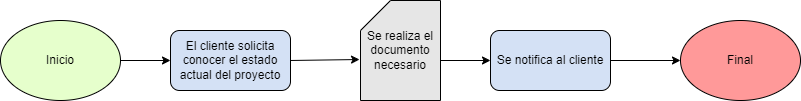

The diagram above was exported from draw.io. Its source (the exported page's mxGraphModel, read from the mxfile embedded in the PNG):
<mxGraphModel dx="1434" dy="780" grid="1" gridSize="10" guides="1" tooltips="1" connect="1" arrows="1" fold="1" page="1" pageScale="1" pageWidth="827" pageHeight="1169" math="0" shadow="0">
  <root>
    <mxCell id="0" />
    <mxCell id="1" parent="0" />
    <mxCell id="BZnXsg7qOYwg68FM_ZRI-1" value="Inicio" style="ellipse;whiteSpace=wrap;html=1;fillColor=#E6FFCC;" vertex="1" parent="1">
      <mxGeometry x="70" y="300" width="120" height="80" as="geometry" />
    </mxCell>
    <mxCell id="BZnXsg7qOYwg68FM_ZRI-2" value="" style="endArrow=classic;html=1;rounded=0;exitX=1;exitY=0.5;exitDx=0;exitDy=0;" edge="1" parent="1" source="BZnXsg7qOYwg68FM_ZRI-1" target="BZnXsg7qOYwg68FM_ZRI-3">
      <mxGeometry width="50" height="50" relative="1" as="geometry">
        <mxPoint x="390" y="430" as="sourcePoint" />
        <mxPoint x="240" y="340" as="targetPoint" />
      </mxGeometry>
    </mxCell>
    <mxCell id="BZnXsg7qOYwg68FM_ZRI-3" value="El cliente solicita conocer el estado actual del proyecto" style="rounded=1;whiteSpace=wrap;html=1;fillColor=#D4E1F5;" vertex="1" parent="1">
      <mxGeometry x="240" y="310" width="120" height="60" as="geometry" />
    </mxCell>
    <mxCell id="BZnXsg7qOYwg68FM_ZRI-6" value="Se realiza el documento&lt;div&gt;necesario&lt;/div&gt;" style="shape=card;whiteSpace=wrap;html=1;fillColor=#E6E6E6;" vertex="1" parent="1">
      <mxGeometry x="430" y="280" width="80" height="100" as="geometry" />
    </mxCell>
    <mxCell id="BZnXsg7qOYwg68FM_ZRI-7" value="" style="endArrow=classic;html=1;rounded=0;exitX=1;exitY=0.5;exitDx=0;exitDy=0;entryX=-0.012;entryY=0.59;entryDx=0;entryDy=0;entryPerimeter=0;" edge="1" parent="1" source="BZnXsg7qOYwg68FM_ZRI-3" target="BZnXsg7qOYwg68FM_ZRI-6">
      <mxGeometry width="50" height="50" relative="1" as="geometry">
        <mxPoint x="390" y="430" as="sourcePoint" />
        <mxPoint x="440" y="380" as="targetPoint" />
      </mxGeometry>
    </mxCell>
    <mxCell id="BZnXsg7qOYwg68FM_ZRI-8" value="Se notifica al cliente" style="rounded=1;whiteSpace=wrap;html=1;fillColor=#D4E1F5;" vertex="1" parent="1">
      <mxGeometry x="560" y="310" width="120" height="60" as="geometry" />
    </mxCell>
    <mxCell id="BZnXsg7qOYwg68FM_ZRI-9" value="" style="endArrow=classic;html=1;rounded=0;" edge="1" parent="1" target="BZnXsg7qOYwg68FM_ZRI-8">
      <mxGeometry width="50" height="50" relative="1" as="geometry">
        <mxPoint x="510" y="340" as="sourcePoint" />
        <mxPoint x="440" y="380" as="targetPoint" />
      </mxGeometry>
    </mxCell>
    <mxCell id="BZnXsg7qOYwg68FM_ZRI-10" value="Final" style="ellipse;whiteSpace=wrap;html=1;fillColor=#FF9999;" vertex="1" parent="1">
      <mxGeometry x="750" y="300" width="120" height="80" as="geometry" />
    </mxCell>
    <mxCell id="BZnXsg7qOYwg68FM_ZRI-11" value="" style="endArrow=classic;html=1;rounded=0;entryX=0;entryY=0.5;entryDx=0;entryDy=0;exitX=1;exitY=0.5;exitDx=0;exitDy=0;" edge="1" parent="1" source="BZnXsg7qOYwg68FM_ZRI-8" target="BZnXsg7qOYwg68FM_ZRI-10">
      <mxGeometry width="50" height="50" relative="1" as="geometry">
        <mxPoint x="390" y="430" as="sourcePoint" />
        <mxPoint x="440" y="380" as="targetPoint" />
      </mxGeometry>
    </mxCell>
  </root>
</mxGraphModel>